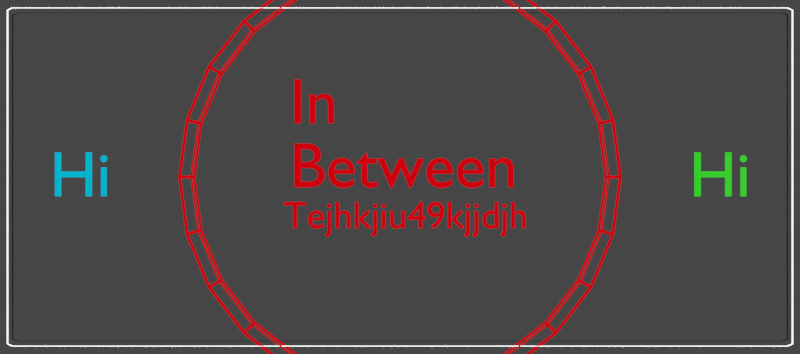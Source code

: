 # Source: web.blend  (saved by Blender 4.0.36; exported with 4.5.12 LTS)
import bpy
from mathutils import Matrix  # noqa: F401  (used for matrix-valued properties, if any)

bpy.ops.wm.read_factory_settings(use_empty=True)
scene = bpy.context.scene
scene.name = 'Scenenats-messaging-head'

# ---- collections
col_collection_001 = bpy.data.collections.new('Collection.001'); scene.collection.children.link(col_collection_001)

# ---- materials (node trees are filled in below, after node groups)
mat_material_002 = bpy.data.materials.new('Material.002')
mat_material_002.use_transparent_shadow = False
mat_material_001 = bpy.data.materials.new('Material.001')
mat_material_001.use_transparent_shadow = False
mat_material_003 = bpy.data.materials.new('Material.003')
mat_material_003.use_transparent_shadow = False
mat_material_005 = bpy.data.materials.new('Material.005')
mat_material_005.use_transparent_shadow = False
mat_material_006 = bpy.data.materials.new('Material.006')
mat_material_006.use_transparent_shadow = False

# ---- material node trees
mat_material_002.use_nodes = True; mat_material_002.node_tree.nodes.clear()
_N = mat_material_002.node_tree.nodes; _L = mat_material_002.node_tree.links
n0 = _N.new('ShaderNodeOutputMaterial'); n0.name = 'Material Output'; n0.location = (300, 300)
n1 = _N.new('ShaderNodeEmission'); n1.name = 'Emission'; n1.location = (10, 300)
n1.inputs[0].default_value = (1.0, 0.0, 0.004053, 1.0)
_L.new(n1.outputs[0], n0.inputs[0])
n0.is_active_output = True
mat_material_001.use_nodes = True; mat_material_001.node_tree.nodes.clear()
_N = mat_material_001.node_tree.nodes; _L = mat_material_001.node_tree.links
n0 = _N.new('ShaderNodeOutputMaterial'); n0.name = 'Material Output'; n0.location = (300, 300)
n1 = _N.new('ShaderNodeEmission'); n1.name = 'Emission'; n1.location = (10, 300)
n1.inputs[0].default_value = (0.0, 0.5439, 1.0, 1.0)
_L.new(n1.outputs[0], n0.inputs[0])
n0.is_active_output = True
mat_material_003.use_nodes = True; mat_material_003.node_tree.nodes.clear()
_N = mat_material_003.node_tree.nodes; _L = mat_material_003.node_tree.links
n0 = _N.new('ShaderNodeOutputMaterial'); n0.name = 'Material Output'; n0.location = (300, 300)
n1 = _N.new('ShaderNodeEmission'); n1.name = 'Emission'; n1.location = (10, 300)
n1.inputs[0].default_value = (0.03154, 1.0, 0.02109, 1.0)
_L.new(n1.outputs[0], n0.inputs[0])
n0.is_active_output = True
mat_material_005.use_nodes = True; mat_material_005.node_tree.nodes.clear()
_N = mat_material_005.node_tree.nodes; _L = mat_material_005.node_tree.links
n0 = _N.new('ShaderNodeOutputMaterial'); n0.name = 'Material Output'; n0.location = (300, 300)
n1 = _N.new('ShaderNodeEmission'); n1.name = 'Emission'; n1.location = (10, 300)
n1.inputs[1].default_value = 8.3
_L.new(n1.outputs[0], n0.inputs[0])
n0.is_active_output = True
mat_material_006.use_nodes = True; mat_material_006.node_tree.nodes.clear()
_N = mat_material_006.node_tree.nodes; _L = mat_material_006.node_tree.links
n0 = _N.new('ShaderNodeOutputMaterial'); n0.name = 'Material Output'; n0.location = (300, 300)
n1 = _N.new('ShaderNodeEmission'); n1.name = 'Emission'; n1.location = (10, 300)
n1.inputs[0].default_value = (0.0, 0.0, 0.0, 1.0)
n1.inputs[1].default_value = 8.3
_L.new(n1.outputs[0], n0.inputs[0])
n0.is_active_output = True

# ---- world
world_world_001 = bpy.data.worlds.new('World.001'); scene.world = world_world_001
world_world_001.use_nodes = True; world_world_001.node_tree.nodes.clear()
_N = world_world_001.node_tree.nodes; _L = world_world_001.node_tree.links
n0 = _N.new('ShaderNodeOutputWorld'); n0.name = 'World Output'; n0.location = (300, 300)
n1 = _N.new('ShaderNodeBackground'); n1.name = 'Background'; n1.location = (10, 300)
n1.inputs[0].default_value = (0.05088, 0.05088, 0.05088, 1.0)
_L.new(n1.outputs[0], n0.inputs[0])
n0.is_active_output = True
world_world_001.color = (0.05088, 0.05088, 0.05088)
world_world_001.use_sun_shadow = False
world_world_001.sun_shadow_jitter_overblur = 0.0

# ---- cameras
cam_camera_001 = bpy.data.cameras.new('Camera.001')
cam_camera_001.clip_end = 100.0
cam_camera_001.ortho_scale = 7.314

# ---- meshes
me_plane = bpy.data.meshes.new('Plane')
me_plane.from_pydata([(-1.32, -1.32, 0.0), (1.32, -1.32, 0.0), (-1.32, 1.32, 0.0), (1.32, 1.32, 0.0)], [], [(0, 1, 3, 2)])
_uv = me_plane.uv_layers.new(name='UVMap')
_uv.uv.foreach_set('vector', [0.0, 0.0, 1.0, 0.0, 1.0, 1.0, 0.0, 1.0])
me_plane.materials.append(mat_material_005)
me_plane.update()
me_plane_001 = bpy.data.meshes.new('Plane.001')
me_plane_001.from_pydata([(-1.32, -1.32, 0.0), (1.32, -1.32, 0.0), (-1.32, 1.32, 0.0), (1.32, 1.32, 0.0)], [], [(0, 1, 3, 2)])
_uv = me_plane_001.uv_layers.new(name='UVMap')
_uv.uv.foreach_set('vector', [0.0, 0.0, 1.0, 0.0, 1.0, 1.0, 0.0, 1.0])
me_plane_001.materials.append(mat_material_006)
me_plane_001.update()
me_torus_004 = bpy.data.meshes.new('Torus.004')
me_torus_004.from_pydata([(1.72, 0.0, 0.0), (1.615, 0.0, 0.06062), (1.615, 0.0, -0.06062), (1.661, 0.4452, 0.0), (1.56, 0.418, 0.06062), (1.56, 0.418, -0.06062), (1.49, 0.86, 0.0), (1.399, 0.8075, 0.06062), (1.399, 0.8075, -0.06062), (1.216, 1.216, 0.0), (1.142, 1.142, 0.06062), (1.142, 1.142, -0.06062), (0.86, 1.49, 0.0), (0.8075, 1.399, 0.06062), (0.8075, 1.399, -0.06062), (0.4452, 1.661, 0.0), (0.418, 1.56, 0.06062), (0.418, 1.56, -0.06062), (1.299e-07, 1.72, 0.0), (1.219e-07, 1.615, 0.06062), (1.219e-07, 1.615, -0.06062), (-0.4452, 1.661, 0.0), (-0.418, 1.56, 0.06062), (-0.418, 1.56, -0.06062), (-0.86, 1.49, 0.0), (-0.8075, 1.399, 0.06062), (-0.8075, 1.399, -0.06062), (-1.216, 1.216, 0.0), (-1.142, 1.142, 0.06062), (-1.142, 1.142, -0.06062), (-1.49, 0.86, 0.0), (-1.399, 0.8075, 0.06062), (-1.399, 0.8075, -0.06062), (-1.661, 0.4452, 0.0), (-1.56, 0.418, 0.06062), (-1.56, 0.418, -0.06062), (-1.72, 1.504e-07, 0.0), (-1.615, 1.412e-07, 0.06062), (-1.615, 1.412e-07, -0.06062), (-1.661, -0.4452, 0.0), (-1.56, -0.418, 0.06062), (-1.56, -0.418, -0.06062), (-1.49, -0.86, 0.0), (-1.399, -0.8075, 0.06062), (-1.399, -0.8075, -0.06062), (-1.216, -1.216, 0.0), (-1.142, -1.142, 0.06062), (-1.142, -1.142, -0.06062), (-0.86, -1.49, 0.0), (-0.8075, -1.399, 0.06062), (-0.8075, -1.399, -0.06062), (-0.4452, -1.661, 0.0), (-0.418, -1.56, 0.06062), (-0.418, -1.56, -0.06062), (1.299e-07, -1.72, 0.0), (1.219e-07, -1.615, 0.06062), (1.219e-07, -1.615, -0.06062), (0.4452, -1.661, 0.0), (0.418, -1.56, 0.06062), (0.418, -1.56, -0.06062), (0.86, -1.49, 0.0), (0.8075, -1.399, 0.06062), (0.8075, -1.399, -0.06062), (1.216, -1.216, 0.0), (1.142, -1.142, 0.06062), (1.142, -1.142, -0.06062), (1.49, -0.86, 0.0), (1.399, -0.8075, 0.06062), (1.399, -0.8075, -0.06062), (1.661, -0.4452, 0.0), (1.56, -0.418, 0.06062), (1.56, -0.418, -0.06062)], [], [(0, 3, 4, 1), (1, 4, 5, 2), (2, 5, 3, 0), (3, 6, 7, 4), (4, 7, 8, 5), (5, 8, 6, 3), (6, 9, 10, 7), (7, 10, 11, 8), (8, 11, 9, 6), (9, 12, 13, 10), (10, 13, 14, 11), (11, 14, 12, 9), (12, 15, 16, 13), (13, 16, 17, 14), (14, 17, 15, 12), (15, 18, 19, 16), (16, 19, 20, 17), (17, 20, 18, 15), (18, 21, 22, 19), (19, 22, 23, 20), (20, 23, 21, 18), (21, 24, 25, 22), (22, 25, 26, 23), (23, 26, 24, 21), (24, 27, 28, 25), (25, 28, 29, 26), (26, 29, 27, 24), (27, 30, 31, 28), (28, 31, 32, 29), (29, 32, 30, 27), (30, 33, 34, 31), (31, 34, 35, 32), (32, 35, 33, 30), (33, 36, 37, 34), (34, 37, 38, 35), (35, 38, 36, 33), (36, 39, 40, 37), (37, 40, 41, 38), (38, 41, 39, 36), (39, 42, 43, 40), (40, 43, 44, 41), (41, 44, 42, 39), (42, 45, 46, 43), (43, 46, 47, 44), (44, 47, 45, 42), (45, 48, 49, 46), (46, 49, 50, 47), (47, 50, 48, 45), (48, 51, 52, 49), (49, 52, 53, 50), (50, 53, 51, 48), (51, 54, 55, 52), (52, 55, 56, 53), (53, 56, 54, 51), (54, 57, 58, 55), (55, 58, 59, 56), (56, 59, 57, 54), (57, 60, 61, 58), (58, 61, 62, 59), (59, 62, 60, 57), (60, 63, 64, 61), (61, 64, 65, 62), (62, 65, 63, 60), (63, 66, 67, 64), (64, 67, 68, 65), (65, 68, 66, 63), (66, 69, 70, 67), (67, 70, 71, 68), (68, 71, 69, 66), (69, 0, 1, 70), (70, 1, 2, 71), (71, 2, 0, 69)])
_uv = me_torus_004.uv_layers.new(name='UVMap')
_uv.uv.foreach_set('vector', [0.5, 0.6667, 0.5417, 0.6667, 0.5417, 1.0, 0.5, 1.0, 0.5, 0.0, 0.5417, 0.0, 0.5417, 0.3333, 0.5, 0.3333, 0.5, 0.3333, 0.5417, 0.3333, 0.5417, 0.6667, 0.5, 0.6667, 0.5417, 0.6667, 0.5833, 0.6667, 0.5833, 1.0, 0.5417, 1.0, 0.5417, 0.0, 0.5833, 0.0, 0.5833, 0.3333, 0.5417, 0.3333, 0.5417, 0.3333, 0.5833, 0.3333, 0.5833, 0.6667, 0.5417, 0.6667, 0.5833, 0.6667, 0.625, 0.6667, 0.625, 1.0, 0.5833, 1.0, 0.5833, 0.0, 0.625, 0.0, 0.625, 0.3333, 0.5833, 0.3333, 0.5833, 0.3333, 0.625, 0.3333, 0.625, 0.6667, 0.5833, 0.6667, 0.625, 0.6667, 0.6667, 0.6667, 0.6667, 1.0, 0.625, 1.0, 0.625, 0.0, 0.6667, 0.0, 0.6667, 0.3333, 0.625, 0.3333, 0.625, 0.3333, 0.6667, 0.3333, 0.6667, 0.6667, 0.625, 0.6667, 0.6667, 0.6667, 0.7083, 0.6667, 0.7083, 1.0, 0.6667, 1.0, 0.6667, 0.0, 0.7083, 0.0, 0.7083, 0.3333, 0.6667, 0.3333, 0.6667, 0.3333, 0.7083, 0.3333, 0.7083, 0.6667, 0.6667, 0.6667, 0.7083, 0.6667, 0.75, 0.6667, 0.75, 1.0, 0.7083, 1.0, 0.7083, 0.0, 0.75, 0.0, 0.75, 0.3333, 0.7083, 0.3333, 0.7083, 0.3333, 0.75, 0.3333, 0.75, 0.6667, 0.7083, 0.6667, 0.75, 0.6667, 0.7917, 0.6667, 0.7917, 1.0, 0.75, 1.0, 0.75, 0.0, 0.7917, 0.0, 0.7917, 0.3333, 0.75, 0.3333, 0.75, 0.3333, 0.7917, 0.3333, 0.7917, 0.6667, 0.75, 0.6667, 0.7917, 0.6667, 0.8333, 0.6667, 0.8333, 1.0, 0.7917, 1.0, 0.7917, 0.0, 0.8333, 0.0, 0.8333, 0.3333, 0.7917, 0.3333, 0.7917, 0.3333, 0.8333, 0.3333, 0.8333, 0.6667, 0.7917, 0.6667, 0.8333, 0.6667, 0.875, 0.6667, 0.875, 1.0, 0.8333, 1.0, 0.8333, 0.0, 0.875, 0.0, 0.875, 0.3333, 0.8333, 0.3333, 0.8333, 0.3333, 0.875, 0.3333, 0.875, 0.6667, 0.8333, 0.6667, 0.875, 0.6667, 0.9167, 0.6667, 0.9167, 1.0, 0.875, 1.0, 0.875, 0.0, 0.9167, 0.0, 0.9167, 0.3333, 0.875, 0.3333, 0.875, 0.3333, 0.9167, 0.3333, 0.9167, 0.6667, 0.875, 0.6667, 0.9167, 0.6667, 0.9583, 0.6667, 0.9583, 1.0, 0.9167, 1.0, 0.9167, 0.0, 0.9583, 0.0, 0.9583, 0.3333, 0.9167, 0.3333, 0.9167, 0.3333, 0.9583, 0.3333, 0.9583, 0.6667, 0.9167, 0.6667, 0.9583, 0.6667, 1.0, 0.6667, 1.0, 1.0, 0.9583, 1.0, 0.9583, 0.0, 1.0, 0.0, 1.0, 0.3333, 0.9583, 0.3333, 0.9583, 0.3333, 1.0, 0.3333, 1.0, 0.6667, 0.9583, 0.6667, -4.441e-16, 0.6667, 0.04167, 0.6667, 0.04167, 1.0, -4.441e-16, 1.0, -4.441e-16, 0.0, 0.04167, 0.0, 0.04167, 0.3333, -4.441e-16, 0.3333, -4.441e-16, 0.3333, 0.04167, 0.3333, 0.04167, 0.6667, -4.441e-16, 0.6667, 0.04167, 0.6667, 0.08333, 0.6667, 0.08333, 1.0, 0.04167, 1.0, 0.04167, 0.0, 0.08333, 0.0, 0.08333, 0.3333, 0.04167, 0.3333, 0.04167, 0.3333, 0.08333, 0.3333, 0.08333, 0.6667, 0.04167, 0.6667, 0.08333, 0.6667, 0.125, 0.6667, 0.125, 1.0, 0.08333, 1.0, 0.08333, 0.0, 0.125, 0.0, 0.125, 0.3333, 0.08333, 0.3333, 0.08333, 0.3333, 0.125, 0.3333, 0.125, 0.6667, 0.08333, 0.6667, 0.125, 0.6667, 0.1667, 0.6667, 0.1667, 1.0, 0.125, 1.0, 0.125, 0.0, 0.1667, 0.0, 0.1667, 0.3333, 0.125, 0.3333, 0.125, 0.3333, 0.1667, 0.3333, 0.1667, 0.6667, 0.125, 0.6667, 0.1667, 0.6667, 0.2083, 0.6667, 0.2083, 1.0, 0.1667, 1.0, 0.1667, 0.0, 0.2083, 0.0, 0.2083, 0.3333, 0.1667, 0.3333, 0.1667, 0.3333, 0.2083, 0.3333, 0.2083, 0.6667, 0.1667, 0.6667, 0.2083, 0.6667, 0.25, 0.6667, 0.25, 1.0, 0.2083, 1.0, 0.2083, 0.0, 0.25, 0.0, 0.25, 0.3333, 0.2083, 0.3333, 0.2083, 0.3333, 0.25, 0.3333, 0.25, 0.6667, 0.2083, 0.6667, 0.25, 0.6667, 0.2917, 0.6667, 0.2917, 1.0, 0.25, 1.0, 0.25, 0.0, 0.2917, 0.0, 0.2917, 0.3333, 0.25, 0.3333, 0.25, 0.3333, 0.2917, 0.3333, 0.2917, 0.6667, 0.25, 0.6667, 0.2917, 0.6667, 0.3333, 0.6667, 0.3333, 1.0, 0.2917, 1.0, 0.2917, 0.0, 0.3333, 0.0, 0.3333, 0.3333, 0.2917, 0.3333, 0.2917, 0.3333, 0.3333, 0.3333, 0.3333, 0.6667, 0.2917, 0.6667, 0.3333, 0.6667, 0.375, 0.6667, 0.375, 1.0, 0.3333, 1.0, 0.3333, 0.0, 0.375, 0.0, 0.375, 0.3333, 0.3333, 0.3333, 0.3333, 0.3333, 0.375, 0.3333, 0.375, 0.6667, 0.3333, 0.6667, 0.375, 0.6667, 0.4167, 0.6667, 0.4167, 1.0, 0.375, 1.0, 0.375, 0.0, 0.4167, 0.0, 0.4167, 0.3333, 0.375, 0.3333, 0.375, 0.3333, 0.4167, 0.3333, 0.4167, 0.6667, 0.375, 0.6667, 0.4167, 0.6667, 0.4583, 0.6667, 0.4583, 1.0, 0.4167, 1.0, 0.4167, 0.0, 0.4583, 0.0, 0.4583, 0.3333, 0.4167, 0.3333, 0.4167, 0.3333, 0.4583, 0.3333, 0.4583, 0.6667, 0.4167, 0.6667, 0.4583, 0.6667, 0.5, 0.6667, 0.5, 1.0, 0.4583, 1.0, 0.4583, 0.0, 0.5, 0.0, 0.5, 0.3333, 0.4583, 0.3333, 0.4583, 0.3333, 0.5, 0.3333, 0.5, 0.6667, 0.4583, 0.6667])
me_torus_004.materials.append(mat_material_002)
me_torus_004.update()

# ---- curves / text
cu_braid_circle_curve = bpy.data.curves.new('braid_circle_curve', 'CURVE')
cu_braid_circle_curve.dimensions = '3D'
_sp = cu_braid_circle_curve.splines.new('NURBS'); _sp.points.add(3)
_sp.points.foreach_set('co', [-0.15, 0.0, 0.0, 1.0, 0.0, -0.15, 0.0, 1.0, 0.15, 0.0, 0.0, 1.0, 0.0, 0.15, 0.0, 1.0])
_sp.order_u = 3
_sp.use_cyclic_u = True
cu_braid_circle_curve.fill_mode = 'FULL'
txt_text_001 = bpy.data.curves.new('Text.001', 'FONT')
txt_text_001.dimensions = '2D'
txt_text_001.body = 'In\nBetween'
txt_text_001.materials.append(mat_material_002)
txt_text_003 = bpy.data.curves.new('Text.003', 'FONT')
txt_text_003.dimensions = '2D'
txt_text_003.body = 'Hi'
txt_text_003.materials.append(mat_material_001)
txt_text_004 = bpy.data.curves.new('Text.004', 'FONT')
txt_text_004.dimensions = '2D'
txt_text_004.body = 'Tejhkjiu49kjjdjh'
txt_text_004.materials.append(mat_material_002)
txt_text_005 = bpy.data.curves.new('Text.005', 'FONT')
txt_text_005.dimensions = '2D'
txt_text_005.body = 'Hi'
txt_text_005.materials.append(mat_material_003)

# ---- objects
ob_braid_circle = bpy.data.objects.new('braid_circle', cu_braid_circle_curve)
ob_camera_001 = bpy.data.objects.new('Camera.001', cam_camera_001)
ob_empty_001 = bpy.data.objects.new('Empty.001', None)
ob_text_001 = bpy.data.objects.new('Text.001', txt_text_001)
ob_text_003 = bpy.data.objects.new('Text.003', txt_text_003)
ob_text_004 = bpy.data.objects.new('Text.004', txt_text_004)
ob_text_005 = bpy.data.objects.new('Text.005', txt_text_005)
ob_plane = bpy.data.objects.new('Plane', me_plane)
ob_plane_001 = bpy.data.objects.new('Plane.001', me_plane_001)
ob_torus_004 = bpy.data.objects.new('Torus.004', me_torus_004)

# ---- transforms, parenting, visibility, modifiers, constraints
ob_braid_circle.location = (0.0, 0.0, 0.0)
ob_braid_circle.hide_select = True
ob_camera_001.location = (0.0, 0.0, 8.67)
ob_camera_001.lock_rotations_4d = False
ob_camera_001.empty_display_type = 'ARROWS'
ob_camera_001.color = (0.0, 0.0, 0.0, 0.0)
ob_camera_001.display_type = 'WIRE'
ob_camera_001.lineart.crease_threshold = 0.0
ob_empty_001.location = (0.0, 0.0, 0.0)
ob_empty_001.empty_display_type = 'IMAGE'
ob_empty_001.empty_display_size = 5.0
ob_text_001.location = (-0.86, 0.42, 0.0)
ob_text_001.scale = (0.5, 0.5, 1.0)
ob_text_003.location = (-2.73, -0.15, 0.0)
ob_text_003.scale = (0.5, 0.5, 1.0)
ob_text_004.location = (-0.91, -0.4, 0.0)
ob_text_004.scale = (0.3, 0.3, 1.0)
ob_text_005.location = (2.26, -0.15, 0.0)
ob_text_005.scale = (0.5, 0.5, 1.0)
ob_plane.location = (0.0, 0.0, 0.0)
ob_plane.scale = (2.32, 1.0, 1.0)
_m = ob_plane.modifiers.new('Wireframe', 'WIREFRAME')
_m = ob_plane.modifiers.new('Bevel', 'BEVEL')
ob_plane_001.location = (0.0, 0.0, 0.0)
ob_plane_001.scale = (2.29, 0.97, 1.0)
_m = ob_plane_001.modifiers.new('Wireframe', 'WIREFRAME')
_m = ob_plane_001.modifiers.new('Bevel', 'BEVEL')
ob_torus_004.location = (0.0, 0.0, 0.0)
_m = ob_torus_004.modifiers.new('Wireframe', 'WIREFRAME')

# ---- collection membership
scene.collection.objects.link(ob_braid_circle)
col_collection_001.objects.link(ob_camera_001)
col_collection_001.objects.link(ob_empty_001)
col_collection_001.objects.link(ob_text_001)
col_collection_001.objects.link(ob_text_003)
col_collection_001.objects.link(ob_text_004)
col_collection_001.objects.link(ob_text_005)
col_collection_001.objects.link(ob_plane)
col_collection_001.objects.link(ob_plane_001)
col_collection_001.objects.link(ob_torus_004)

# ---- scene / render settings (as saved in the file)
scene.camera = ob_camera_001
scene.frame_start = 1; scene.frame_end = 1; scene.frame_set(1)
scene.render.engine = 'BLENDER_EEVEE_NEXT'
scene.render.image_settings.color_depth = '16'
scene.render.image_settings.compression = 100
scene.render.resolution_y = 850
scene.cycles.sampling_pattern = 'TABULATED_SOBOL'
scene.cycles.use_light_tree = False
scene.view_settings.view_transform = 'Filmic'
bpy.context.view_layer.update()
